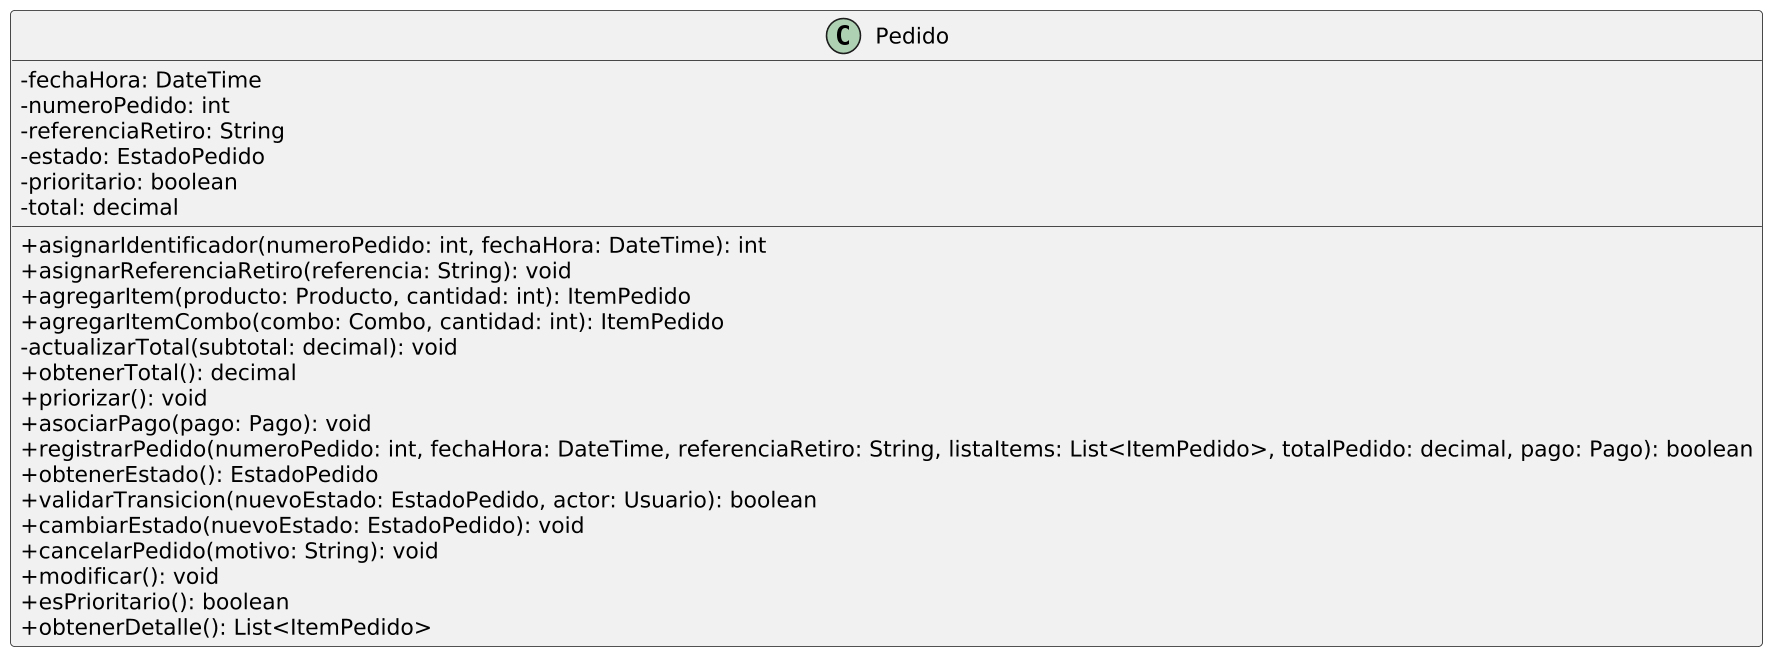

The diagram above was rendered by PlantUML. Its source (embedded in the PNG):
@startuml
skinparam classAttributeIconSize 0
skinparam dpi 150
hide empty members
  class Pedido {
    - fechaHora: DateTime
    - numeroPedido: int
    - referenciaRetiro: String
    - estado: EstadoPedido
    - prioritario: boolean
    - total: decimal
    + asignarIdentificador(numeroPedido: int, fechaHora: DateTime): int
    + asignarReferenciaRetiro(referencia: String): void
    + agregarItem(producto: Producto, cantidad: int): ItemPedido
    + agregarItemCombo(combo: Combo, cantidad: int): ItemPedido
    - actualizarTotal(subtotal: decimal): void
    + obtenerTotal(): decimal
    + priorizar(): void
    + asociarPago(pago: Pago): void
    + registrarPedido(numeroPedido: int, fechaHora: DateTime, referenciaRetiro: String, listaItems: List<ItemPedido>, totalPedido: decimal, pago: Pago): boolean
    + obtenerEstado(): EstadoPedido
    + validarTransicion(nuevoEstado: EstadoPedido, actor: Usuario): boolean
    + cambiarEstado(nuevoEstado: EstadoPedido): void
    + cancelarPedido(motivo: String): void
    + modificar(): void
    + esPrioritario(): boolean
    + obtenerDetalle(): List<ItemPedido>
  }
@enduml